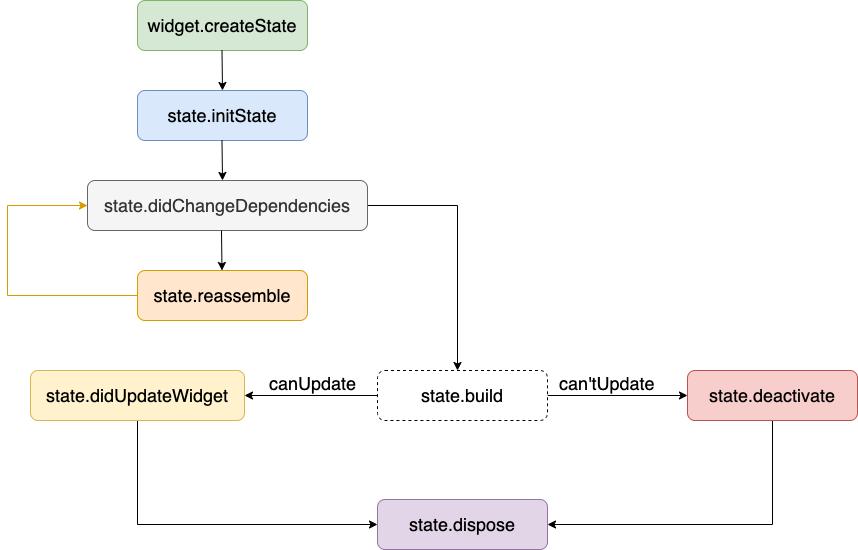

The diagram above was exported from draw.io. Its source (the exported page's mxGraphModel, read from the mxfile embedded in the PNG):
<mxGraphModel dx="946" dy="646" grid="1" gridSize="10" guides="1" tooltips="1" connect="1" arrows="1" fold="1" page="1" pageScale="1" pageWidth="827" pageHeight="1169" math="0" shadow="0">
  <root>
    <mxCell id="0" />
    <mxCell id="1" parent="0" />
    <mxCell id="2" value="&lt;font style=&quot;font-size: 18px&quot;&gt;widget.createState&lt;/font&gt;" style="rounded=1;whiteSpace=wrap;html=1;fillColor=#d5e8d4;strokeColor=#82b366;" parent="1" vertex="1">
      <mxGeometry x="200" y="60" width="170" height="50" as="geometry" />
    </mxCell>
    <mxCell id="3" value="" style="endArrow=classic;html=1;" parent="1" edge="1">
      <mxGeometry width="50" height="50" relative="1" as="geometry">
        <mxPoint x="284.5" y="110" as="sourcePoint" />
        <mxPoint x="285" y="150" as="targetPoint" />
      </mxGeometry>
    </mxCell>
    <mxCell id="5" value="&lt;span style=&quot;font-size: 18px&quot;&gt;state.initState&lt;/span&gt;" style="rounded=1;whiteSpace=wrap;html=1;fillColor=#dae8fc;strokeColor=#6c8ebf;" parent="1" vertex="1">
      <mxGeometry x="200" y="150" width="170" height="50" as="geometry" />
    </mxCell>
    <mxCell id="6" value="" style="endArrow=classic;html=1;" parent="1" edge="1">
      <mxGeometry width="50" height="50" relative="1" as="geometry">
        <mxPoint x="284.5" y="200" as="sourcePoint" />
        <mxPoint x="285" y="240" as="targetPoint" />
      </mxGeometry>
    </mxCell>
    <mxCell id="30" style="edgeStyle=orthogonalEdgeStyle;rounded=0;orthogonalLoop=1;jettySize=auto;html=1;exitX=1;exitY=0.5;exitDx=0;exitDy=0;" parent="1" source="7" edge="1">
      <mxGeometry relative="1" as="geometry">
        <mxPoint x="520" y="430" as="targetPoint" />
      </mxGeometry>
    </mxCell>
    <mxCell id="7" value="&lt;span style=&quot;font-size: 18px&quot;&gt;state.didChangeDependencies&lt;/span&gt;" style="rounded=1;whiteSpace=wrap;html=1;fillColor=#f5f5f5;strokeColor=#666666;fontColor=#333333;" parent="1" vertex="1">
      <mxGeometry x="150" y="240" width="280" height="50" as="geometry" />
    </mxCell>
    <mxCell id="27" style="edgeStyle=orthogonalEdgeStyle;rounded=0;orthogonalLoop=1;jettySize=auto;html=1;exitX=0;exitY=0.5;exitDx=0;exitDy=0;entryX=0;entryY=0.5;entryDx=0;entryDy=0;fillColor=#ffe6cc;strokeColor=#d79b00;" parent="1" source="8" target="7" edge="1">
      <mxGeometry relative="1" as="geometry">
        <mxPoint x="70" y="260" as="targetPoint" />
        <Array as="points">
          <mxPoint x="70" y="355" />
          <mxPoint x="70" y="265" />
        </Array>
      </mxGeometry>
    </mxCell>
    <mxCell id="8" value="&lt;span style=&quot;font-size: 18px&quot;&gt;state.&lt;/span&gt;&lt;span style=&quot;font-size: 18px&quot;&gt;reassemble&lt;/span&gt;" style="rounded=1;whiteSpace=wrap;html=1;fillColor=#ffe6cc;strokeColor=#d79b00;" parent="1" vertex="1">
      <mxGeometry x="200" y="330" width="170" height="50" as="geometry" />
    </mxCell>
    <mxCell id="9" value="" style="endArrow=classic;html=1;" parent="1" edge="1">
      <mxGeometry width="50" height="50" relative="1" as="geometry">
        <mxPoint x="284" y="290" as="sourcePoint" />
        <mxPoint x="284.5" y="330" as="targetPoint" />
      </mxGeometry>
    </mxCell>
    <mxCell id="31" style="edgeStyle=orthogonalEdgeStyle;rounded=0;orthogonalLoop=1;jettySize=auto;html=1;exitX=0;exitY=0.5;exitDx=0;exitDy=0;entryX=1;entryY=0.5;entryDx=0;entryDy=0;" parent="1" source="19" target="21" edge="1">
      <mxGeometry relative="1" as="geometry">
        <mxPoint x="330" y="455" as="targetPoint" />
      </mxGeometry>
    </mxCell>
    <mxCell id="34" value="" style="edgeStyle=orthogonalEdgeStyle;rounded=0;orthogonalLoop=1;jettySize=auto;html=1;" parent="1" source="19" edge="1">
      <mxGeometry relative="1" as="geometry">
        <mxPoint x="750" y="455" as="targetPoint" />
      </mxGeometry>
    </mxCell>
    <mxCell id="19" value="&lt;span style=&quot;font-size: 18px&quot;&gt;state.build&lt;/span&gt;" style="rounded=1;whiteSpace=wrap;html=1;dashed=1;" parent="1" vertex="1">
      <mxGeometry x="440" y="430" width="170" height="50" as="geometry" />
    </mxCell>
    <mxCell id="39" style="edgeStyle=orthogonalEdgeStyle;rounded=0;orthogonalLoop=1;jettySize=auto;html=1;exitX=0.5;exitY=1;exitDx=0;exitDy=0;entryX=0;entryY=0.5;entryDx=0;entryDy=0;" parent="1" source="21" target="40" edge="1">
      <mxGeometry relative="1" as="geometry">
        <mxPoint x="380" y="674" as="targetPoint" />
      </mxGeometry>
    </mxCell>
    <mxCell id="21" value="&lt;span style=&quot;font-size: 18px&quot;&gt;state.didUpdateWidget&lt;/span&gt;" style="rounded=1;whiteSpace=wrap;html=1;fillColor=#fff2cc;strokeColor=#d6b656;" parent="1" vertex="1">
      <mxGeometry x="93" y="430" width="214" height="50" as="geometry" />
    </mxCell>
    <mxCell id="32" value="&lt;font style=&quot;font-size: 18px&quot;&gt;canUpdate&lt;/font&gt;" style="text;html=1;resizable=0;points=[];autosize=1;align=left;verticalAlign=top;spacingTop=-4;" parent="1" vertex="1">
      <mxGeometry x="330" y="430" width="100" height="20" as="geometry" />
    </mxCell>
    <mxCell id="35" value="&lt;font style=&quot;font-size: 18px&quot;&gt;can'tUpdate&lt;/font&gt;" style="text;html=1;resizable=0;points=[];autosize=1;align=left;verticalAlign=top;spacingTop=-4;" parent="1" vertex="1">
      <mxGeometry x="620" y="430" width="110" height="20" as="geometry" />
    </mxCell>
    <mxCell id="43" style="edgeStyle=orthogonalEdgeStyle;rounded=0;orthogonalLoop=1;jettySize=auto;html=1;exitX=0.5;exitY=1;exitDx=0;exitDy=0;entryX=1;entryY=0.5;entryDx=0;entryDy=0;" parent="1" source="36" target="40" edge="1">
      <mxGeometry relative="1" as="geometry" />
    </mxCell>
    <mxCell id="36" value="&lt;span style=&quot;font-size: 18px&quot;&gt;state.deactivate&lt;/span&gt;" style="rounded=1;whiteSpace=wrap;html=1;fillColor=#f8cecc;strokeColor=#b85450;" parent="1" vertex="1">
      <mxGeometry x="750" y="430" width="170" height="50" as="geometry" />
    </mxCell>
    <mxCell id="40" value="&lt;span style=&quot;font-size: 18px&quot;&gt;state.dispose&lt;/span&gt;" style="rounded=1;whiteSpace=wrap;html=1;fillColor=#e1d5e7;strokeColor=#9673a6;" parent="1" vertex="1">
      <mxGeometry x="440" y="559" width="170" height="50" as="geometry" />
    </mxCell>
  </root>
</mxGraphModel>